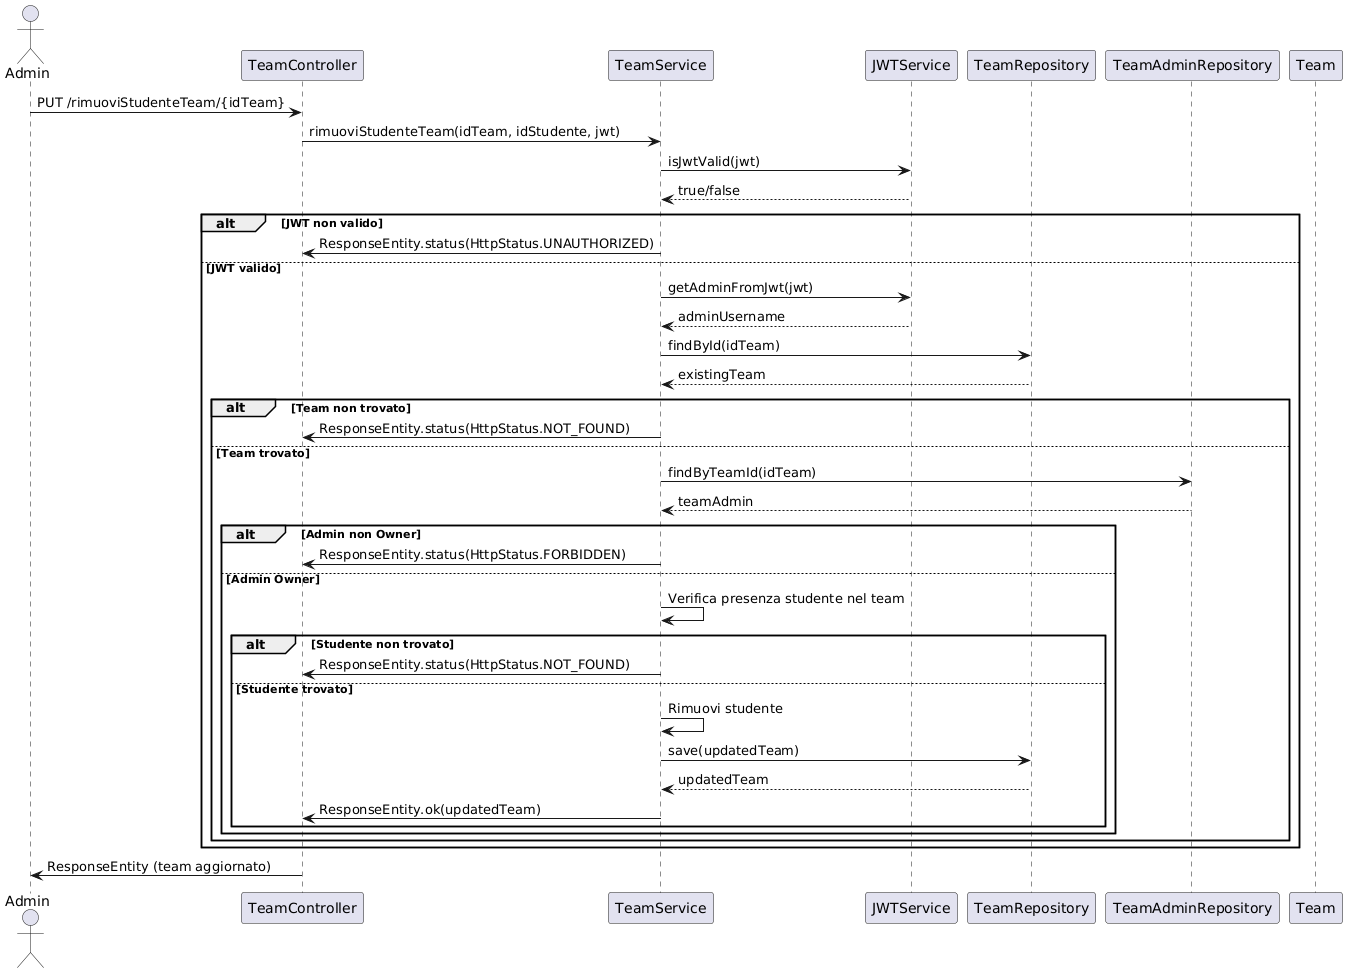

The diagram above was rendered by PlantUML. Its source (embedded in the PNG):
@startuml
actor Admin
participant "TeamController" as TC
participant "TeamService" as TS
participant "JWTService" as JWT
participant "TeamRepository" as TR
participant "TeamAdminRepository" as TAR
participant "Team" as T

Admin -> TC : PUT /rimuoviStudenteTeam/{idTeam}
TC -> TS : rimuoviStudenteTeam(idTeam, idStudente, jwt)
TS -> JWT : isJwtValid(jwt)
JWT --> TS : true/false
alt JWT non valido
    TS -> TC : ResponseEntity.status(HttpStatus.UNAUTHORIZED)
else JWT valido
    TS -> JWT : getAdminFromJwt(jwt)
    JWT --> TS : adminUsername
    TS -> TR : findById(idTeam)
    TR --> TS : existingTeam
    alt Team non trovato
        TS -> TC : ResponseEntity.status(HttpStatus.NOT_FOUND)
    else Team trovato
        TS -> TAR : findByTeamId(idTeam)
        TAR --> TS : teamAdmin
        alt Admin non Owner
            TS -> TC : ResponseEntity.status(HttpStatus.FORBIDDEN)
        else Admin Owner
            TS -> TS : Verifica presenza studente nel team
            alt Studente non trovato
                TS -> TC : ResponseEntity.status(HttpStatus.NOT_FOUND)
            else Studente trovato
                TS -> TS : Rimuovi studente
                TS -> TR : save(updatedTeam)
                TR --> TS : updatedTeam
                TS -> TC : ResponseEntity.ok(updatedTeam)
            end
        end
    end
end
TC -> Admin : ResponseEntity (team aggiornato)
@enduml